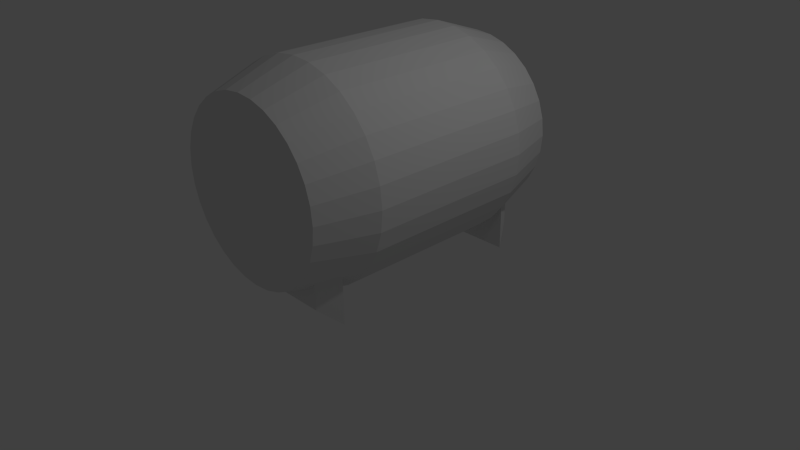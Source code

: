 # Source: barrel1.blend  (saved by Blender 2.76.0; exported with 4.5.12 LTS)
import bpy
from mathutils import Matrix  # noqa: F401  (used for matrix-valued properties, if any)

bpy.ops.wm.read_factory_settings(use_empty=True)
scene = bpy.context.scene
scene.name = 'Scene'

# ---- collections
col_collection_1 = bpy.data.collections.new('Collection 1'); scene.collection.children.link(col_collection_1)

# ---- materials (node trees are filled in below, after node groups)
mat_material = bpy.data.materials.new('Material')
mat_material.alpha_threshold = 0.0
mat_material.use_transparent_shadow = False
mat_material.roughness = 0.5
mat_material.line_color = (0.0, 0.0, 0.0, 1.0)

# ---- material node trees

# ---- world
world_world = bpy.data.worlds.new('World'); scene.world = world_world
world_world.color = (0.05088, 0.05088, 0.05088)
world_world.use_sun_shadow = False
world_world.sun_shadow_jitter_overblur = 0.0
world_world.cycles.sampling_method = 'MANUAL'
world_world.cycles.sample_map_resolution = 256

# ---- cameras
cam_camera = bpy.data.cameras.new('Camera')
cam_camera.clip_end = 100.0
cam_camera.lens = 35.0
cam_camera.sensor_width = 32.0
cam_camera.sensor_height = 18.0
cam_camera.ortho_scale = 7.314
cam_camera.dof.focus_distance = 0.0
cam_camera.dof.aperture_fstop = 128.0

# ---- lights
light_lamp = bpy.data.lights.new('Lamp', 'POINT')
light_lamp.transmission_factor = 0.0
light_lamp.cutoff_distance = 30.0
light_lamp.energy = 100.0
light_lamp.shadow_buffer_clip_start = 1.001
light_lamp.shadow_soft_size = 0.1
light_lamp.shadow_maximum_resolution = 0.006
light_lamp.use_absolute_resolution = True
light_lamp.cycles.use_multiple_importance_sampling = False

# ---- meshes
me_cube = bpy.data.meshes.new('Cube')
me_cube.from_pydata([(0.837, 1.572, 0.2173), (1.0, 1.304, -0.009727), (-1.0, 1.304, -0.009727), (-0.8283, 1.572, 0.2173), (0.837, 1.572, 1.008), (1.0, 1.304, 0.9402), (-1.0, 1.304, 0.9402), (-0.8283, 1.572, 1.008), (1.0, -1.33, -0.009727), (0.837, -1.591, 0.2173), (-0.8283, -1.591, 0.2173), (-1.0, -1.33, -0.009727), (1.0, -1.33, 0.9402), (0.837, -1.591, 1.008), (-0.8283, -1.591, 1.008), (-1.0, -1.33, 0.9402), (1.375, 0.01353, 1.189), (1.401, 0.01353, 1.457), (1.171, 1.841, 1.438), (1.171, -1.815, 1.438), (1.149, 1.841, 1.215), (1.149, -1.815, 1.215), (1.084, 1.841, 1.001), (1.084, -1.815, 1.001), (0.9785, 1.841, 0.8036), (0.9785, -1.815, 0.8036), (0.8365, 1.841, 0.6305), (0.8365, -1.815, 0.6305), (0.6633, 1.841, 0.4884), (0.6633, -1.815, 0.4884), (0.4658, 1.841, 0.3829), (0.4658, -1.815, 0.3829), (0.2515, 1.841, 0.3178), (0.2515, -1.815, 0.3178), (0.02864, 1.841, 0.2959), (0.02864, -1.815, 0.2959), (-0.1942, 1.841, 0.3178), (-0.1942, -1.815, 0.3178), (-0.4086, 1.841, 0.3829), (-0.4086, -1.815, 0.3829), (-0.6061, 1.841, 0.4884), (-0.6061, -1.815, 0.4884), (-0.7792, 1.841, 0.6305), (-0.7792, -1.815, 0.6305), (-0.9213, 1.841, 0.8036), (-0.9213, -1.815, 0.8036), (-1.027, 1.841, 1.001), (-1.027, -1.815, 1.001), (-1.092, 1.841, 1.215), (-1.092, -1.815, 1.215), (-1.114, 1.841, 1.438), (-1.114, -1.815, 1.438), (-1.092, 1.841, 1.661), (-1.092, -1.815, 1.661), (-1.027, 1.841, 1.876), (-1.027, -1.815, 1.876), (-0.9213, 1.841, 2.073), (-0.9213, -1.815, 2.073), (-0.7792, 1.841, 2.246), (-0.7792, -1.815, 2.246), (-0.6061, 1.841, 2.388), (-0.6061, -1.815, 2.388), (-0.4086, 1.841, 2.494), (-0.4086, -1.815, 2.494), (-0.1942, 1.841, 2.559), (-0.1942, -1.815, 2.559), (0.02864, 1.841, 2.581), (0.02864, -1.815, 2.581), (0.2515, 1.841, 2.559), (0.2515, -1.815, 2.559), (0.4658, 1.841, 2.494), (0.4658, -1.815, 2.494), (0.6633, 1.841, 2.388), (0.6633, -1.815, 2.388), (0.8365, 1.841, 2.246), (0.8365, -1.815, 2.246), (0.9785, 1.841, 2.073), (0.9785, -1.815, 2.073), (1.084, 1.841, 1.876), (1.084, -1.815, 1.876), (1.149, 1.841, 1.661), (1.149, -1.815, 1.661), (1.297, 0.01353, 0.9317), (1.17, 0.01353, 0.6945), (0.9994, 0.01353, 0.4866), (0.7915, 0.01353, 0.3159), (0.5543, 0.01353, 0.1891), (0.2969, 0.01353, 0.111), (0.02918, 0.01353, 0.08467), (-0.2385, 0.01353, 0.111), (-0.4959, 0.01353, 0.1891), (-0.7331, 0.01353, 0.3159), (-0.941, 0.01353, 0.4866), (-1.112, 0.01353, 0.6945), (-1.238, 0.01353, 0.9317), (-1.317, 0.01353, 1.189), (-1.343, 0.01353, 1.457), (-1.317, 0.01353, 1.724), (-1.238, 0.01353, 1.982), (-1.112, 0.01353, 2.219), (-0.941, 0.01353, 2.427), (-0.7331, 0.01353, 2.598), (-0.4959, 0.01353, 2.724), (-0.2385, 0.01353, 2.803), (0.02918, 0.01353, 2.829), (0.2969, 0.01353, 2.803), (0.5543, 0.01353, 2.724), (0.7915, 0.01353, 2.598), (0.9994, 0.01353, 2.427), (1.17, 0.01353, 2.219), (1.297, 0.01353, 1.982), (1.375, 0.01353, 1.724), (1.375, -1.084, 1.724), (1.297, -1.084, 1.982), (1.401, -1.084, 1.457), (1.375, 1.111, 1.189), (1.17, -1.084, 2.219), (1.297, 1.111, 0.9317), (0.9994, -1.084, 2.427), (1.17, 1.111, 0.6945), (0.7915, -1.084, 2.598), (0.9994, 1.111, 0.4866), (0.5543, -1.084, 2.724), (0.7915, 1.111, 0.3159), (0.2969, -1.084, 2.803), (0.5543, 1.111, 0.1891), (0.02918, -1.084, 2.829), (0.2969, 1.111, 0.111), (-0.2385, -1.084, 2.803), (0.02918, 1.111, 0.08467), (-0.4959, -1.084, 2.724), (-0.2385, 1.111, 0.111), (-0.7331, -1.084, 2.598), (-0.4959, 1.111, 0.1891), (-0.941, -1.084, 2.427), (-0.7331, 1.111, 0.3159), (-1.112, -1.084, 2.219), (-0.941, 1.111, 0.4866), (-1.238, -1.084, 1.982), (-1.112, 1.111, 0.6945), (-1.317, -1.084, 1.724), (-1.238, 1.111, 0.9317), (-1.343, -1.084, 1.457), (-1.317, 1.111, 1.189), (-1.317, -1.084, 1.189), (-1.343, 1.111, 1.457), (-1.238, -1.084, 0.9317), (-1.317, 1.111, 1.724), (-1.112, -1.084, 0.6945), (-1.238, 1.111, 1.982), (-0.941, -1.084, 0.4866), (-1.112, 1.111, 2.219), (-0.7331, -1.084, 0.3159), (-0.941, 1.111, 2.427), (-0.4959, -1.084, 0.1891), (-0.7331, 1.111, 2.598), (-0.2385, -1.084, 0.111), (-0.4959, 1.111, 2.724), (0.02918, -1.084, 0.08467), (-0.2385, 1.111, 2.803), (0.2969, -1.084, 0.111), (0.02918, 1.111, 2.829), (0.5543, -1.084, 0.1891), (0.2969, 1.111, 2.803), (0.7915, -1.084, 0.3159), (0.5543, 1.111, 2.724), (0.9994, -1.084, 0.4866), (0.7915, 1.111, 2.598), (1.17, -1.084, 0.6945), (0.9994, 1.111, 2.427), (1.297, -1.084, 0.9317), (1.17, 1.111, 2.219), (1.375, -1.084, 1.189), (1.297, 1.111, 1.982), (1.401, 1.111, 1.457), (1.375, 1.111, 1.724)], [], [(0, 1, 2, 3), (4, 7, 6, 5), (0, 4, 5, 1), (1, 5, 6, 2), (2, 6, 7, 3), (4, 0, 3, 7), (8, 9, 10, 11), (12, 15, 14, 13), (8, 12, 13, 9), (9, 13, 14, 10), (10, 14, 15, 11), (12, 8, 11, 15), (97, 140, 138, 98), (117, 82, 83, 119), (114, 19, 21, 172), (56, 151, 153, 58), (119, 83, 84, 121), (172, 21, 23, 170), (98, 138, 136, 99), (121, 84, 85, 123), (170, 23, 25, 168), (60, 155, 157, 62), (123, 85, 86, 125), (168, 25, 27, 166), (99, 136, 134, 100), (125, 86, 87, 127), (166, 27, 29, 164), (62, 157, 159, 64), (127, 87, 88, 129), (164, 29, 31, 162), (100, 134, 132, 101), (129, 88, 89, 131), (162, 31, 33, 160), (64, 159, 161, 66), (131, 89, 90, 133), (160, 33, 35, 158), (101, 132, 130, 102), (133, 90, 91, 135), (158, 35, 37, 156), (66, 161, 163, 68), (135, 91, 92, 137), (156, 37, 39, 154), (102, 130, 128, 103), (137, 92, 93, 139), (154, 39, 41, 152), (68, 163, 165, 70), (139, 93, 94, 141), (152, 41, 43, 150), (103, 128, 126, 104), (141, 94, 95, 143), (150, 43, 45, 148), (70, 165, 167, 72), (143, 95, 96, 145), (148, 45, 47, 146), (104, 126, 124, 105), (145, 96, 97, 147), (146, 47, 49, 144), (72, 167, 169, 74), (147, 97, 98, 149), (144, 49, 51, 142), (105, 124, 122, 106), (149, 98, 99, 151), (142, 51, 53, 140), (74, 169, 171, 76), (151, 99, 100, 153), (140, 53, 55, 138), (106, 122, 120, 107), (153, 100, 101, 155), (138, 55, 57, 136), (76, 171, 173, 78), (155, 101, 102, 157), (136, 57, 59, 134), (107, 120, 118, 108), (157, 102, 103, 159), (134, 59, 61, 132), (80, 175, 174, 18), (159, 103, 104, 161), (132, 61, 63, 130), (108, 118, 116, 109), (161, 104, 105, 163), (130, 63, 65, 128), (18, 174, 115, 20), (163, 105, 106, 165), (128, 65, 67, 126), (78, 173, 175, 80), (165, 106, 107, 167), (126, 67, 69, 124), (109, 116, 113, 110), (167, 107, 108, 169), (124, 69, 71, 122), (111, 112, 114, 17), (169, 108, 109, 171), (122, 71, 73, 120), (110, 113, 112, 111), (171, 109, 110, 173), (120, 73, 75, 118), (20, 115, 117, 22), (175, 111, 17, 174), (118, 75, 77, 116), (174, 17, 16, 115), (173, 110, 111, 175), (116, 77, 79, 113), (21, 19, 81, 79, 77, 75, 73, 71, 69, 67, 65, 63, 61, 59, 57, 55, 53, 51, 49, 47, 45, 43, 41, 39, 37, 35, 33, 31, 29, 27, 25, 23), (112, 81, 19, 114), (113, 79, 81, 112), (58, 153, 155, 60), (115, 16, 82, 117), (18, 20, 22, 24, 26, 28, 30, 32, 34, 36, 38, 40, 42, 44, 46, 48, 50, 52, 54, 56, 58, 60, 62, 64, 66, 68, 70, 72, 74, 76, 78, 80), (96, 142, 140, 97), (54, 149, 151, 56), (95, 144, 142, 96), (52, 147, 149, 54), (94, 146, 144, 95), (50, 145, 147, 52), (93, 148, 146, 94), (48, 143, 145, 50), (92, 150, 148, 93), (46, 141, 143, 48), (91, 152, 150, 92), (44, 139, 141, 46), (90, 154, 152, 91), (42, 137, 139, 44), (89, 156, 154, 90), (40, 135, 137, 42), (88, 158, 156, 89), (38, 133, 135, 40), (87, 160, 158, 88), (36, 131, 133, 38), (86, 162, 160, 87), (34, 129, 131, 36), (85, 164, 162, 86), (32, 127, 129, 34), (84, 166, 164, 85), (30, 125, 127, 32), (83, 168, 166, 84), (28, 123, 125, 30), (82, 170, 168, 83), (26, 121, 123, 28), (16, 172, 170, 82), (24, 119, 121, 26), (17, 114, 172, 16), (22, 117, 119, 24)])
_uv = me_cube.uv_layers.new(name='UVMap')
_uv.uv.foreach_set('vector', [0.5624, 0.4681, 0.6, 0.4456, 0.6, 0.6883, 0.5624, 0.6701, 0.2663, 0.6603, 0.2663, 0.4649, 0.305, 0.4456, 0.305, 0.6803, 0.304, 0.7096, 0.304, 0.8057, 0.2663, 0.7956, 0.2663, 0.6803, 1.985e-08, 0.4456, 0.1332, 0.4456, 0.1332, 0.6894, 0.0, 0.6894, 0.03765, 0.6894, 0.03765, 0.779, 1.671e-08, 0.7986, 0.0, 0.7241, 0.881, 0.203, 0.9919, 0.203, 0.9919, 0.406, 0.881, 0.406, 0.9653, 0.6883, 0.9288, 0.6658, 0.9288, 0.4638, 0.9653, 0.4457, 1.0, 0.4457, 1.0, 0.6803, 0.9653, 0.6637, 0.9653, 0.4683, 0.5989, 0.6883, 0.5989, 0.8036, 0.5624, 0.8136, 0.5624, 0.7176, 0.9919, 0.203, 0.881, 0.203, 0.881, 0.0, 0.9919, 1.453e-08, 0.03765, 0.764, 0.03765, 0.6894, 0.07417, 0.7091, 0.07417, 0.7986, 0.2663, 0.6894, 0.1332, 0.6894, 0.1332, 0.4456, 0.2663, 0.4456, 0.3973, 0.2229, 0.3973, 0.08907, 0.4322, 0.08907, 0.4322, 0.2229, 0.8226, 0.3567, 0.8226, 0.2229, 0.8541, 0.2229, 0.8541, 0.3567, 0.7506, 0.08911, 0.7502, 2.329e-05, 0.7811, 2.088e-05, 0.7876, 0.08911, 0.4703, 0.4456, 0.4692, 0.3567, 0.5069, 0.3567, 0.5017, 0.4456, 0.8541, 0.3567, 0.8541, 0.2229, 0.881, 0.2229, 0.881, 0.3567, 0.7876, 0.08911, 0.7811, 2.088e-05, 0.8102, 1.601e-05, 0.8226, 0.0891, 0.4322, 0.2229, 0.4322, 0.08907, 0.4692, 0.08907, 0.4692, 0.2229, 0.3183, 0.08896, 0.3183, 0.2228, 0.2917, 0.2228, 0.2917, 0.08896, 0.8226, 0.0891, 0.8102, 1.601e-05, 0.8364, 8.995e-06, 0.8541, 0.08909, 0.5325, 0.4456, 0.5439, 0.3567, 0.5787, 0.3567, 0.5615, 0.4456, 0.2917, 0.08896, 0.2917, 0.2228, 0.2603, 0.2228, 0.2603, 0.08896, 0.8541, 0.08909, 0.8364, 8.995e-06, 0.8588, 0.0, 0.881, 0.08908, 0.4692, 0.2229, 0.4692, 0.08907, 0.5069, 0.08907, 0.5069, 0.2229, 0.2603, 0.08896, 0.2603, 0.2228, 0.2255, 0.2228, 0.2255, 0.08896, 0.3183, 0.3566, 0.2936, 0.4456, 0.2714, 0.4456, 0.2917, 0.3566, 0.5615, 0.4456, 0.5787, 0.3567, 0.61, 0.3567, 0.5876, 0.4456, 0.2255, 0.08896, 0.2255, 0.2228, 0.1885, 0.2228, 0.1885, 0.08896, 0.2917, 0.3566, 0.2714, 0.4456, 0.2453, 0.4456, 0.2603, 0.3566, 0.5069, 0.2229, 0.5069, 0.08907, 0.5439, 0.08907, 0.5439, 0.2229, 0.1885, 0.08896, 0.1885, 0.2228, 0.1508, 0.2228, 0.1508, 0.08896, 0.2603, 0.3566, 0.2453, 0.4456, 0.2163, 0.4456, 0.2255, 0.3566, 0.5153, 0.4478, 0.5307, 0.5319, 0.4956, 0.5301, 0.4861, 0.4464, 0.1508, 0.08896, 0.1508, 0.2228, 0.1138, 0.2228, 0.1138, 0.08896, 0.2255, 0.3566, 0.2163, 0.4456, 0.1855, 0.4456, 0.1885, 0.3566, 0.5439, 0.2229, 0.5439, 0.08907, 0.5787, 0.08908, 0.5787, 0.2229, 0.1138, 0.08896, 0.1138, 0.2228, 0.07897, 0.2228, 0.07897, 0.08896, 0.1885, 0.3566, 0.1855, 0.4456, 0.1541, 0.4456, 0.1508, 0.3566, 0.4861, 0.4464, 0.4956, 0.5301, 0.4585, 0.5292, 0.4552, 0.4456, 0.07897, 0.08896, 0.07897, 0.2228, 0.04761, 0.2228, 0.04761, 0.08896, 0.1508, 0.3566, 0.1541, 0.4456, 0.1233, 0.4456, 0.1138, 0.3566, 0.5624, 0.6668, 0.5624, 0.7992, 0.5307, 0.7966, 0.5307, 0.6642, 0.04761, 0.08896, 0.04761, 0.2228, 0.02095, 0.2228, 0.02095, 0.08896, 0.1138, 0.3566, 0.1233, 0.4456, 0.09432, 0.4456, 0.07897, 0.3566, 0.4552, 0.4456, 0.4585, 0.5292, 0.4208, 0.5293, 0.4238, 0.4457, 0.02095, 0.08896, 0.02095, 0.2228, 1.671e-08, 0.2228, 0.0, 0.08895, 0.07897, 0.3566, 0.09432, 0.4456, 0.06822, 0.4456, 0.04761, 0.3566, 0.5307, 0.6642, 0.5307, 0.7966, 0.4956, 0.7948, 0.4956, 0.6625, 0.3183, 0.3567, 0.3183, 0.2229, 0.3393, 0.2229, 0.3393, 0.3567, 0.04761, 0.3566, 0.06822, 0.4456, 0.04602, 0.4456, 0.02095, 0.3566, 0.4238, 0.4457, 0.4208, 0.5293, 0.3839, 0.5303, 0.3932, 0.4466, 0.3393, 0.3567, 0.3393, 0.2229, 0.366, 0.2229, 0.366, 0.3567, 0.02095, 0.3566, 0.04602, 0.4456, 0.02857, 0.4456, 1.671e-08, 0.3566, 0.4956, 0.6625, 0.4956, 0.7948, 0.4585, 0.794, 0.4585, 0.6616, 0.366, 0.3567, 0.366, 0.2229, 0.3973, 0.2229, 0.3973, 0.3567, 0.3184, 0.08908, 0.3447, 5.304e-06, 0.3621, 3.269e-06, 0.3393, 0.08908, 0.3932, 0.4466, 0.3839, 0.5303, 0.3493, 0.5322, 0.3644, 0.4482, 0.3973, 0.3567, 0.3973, 0.2229, 0.4322, 0.2229, 0.4322, 0.3567, 0.3393, 0.08908, 0.3621, 3.269e-06, 0.3844, 1.686e-06, 0.366, 0.08907, 0.4585, 0.6616, 0.4585, 0.794, 0.4208, 0.794, 0.4208, 0.6617, 0.4322, 0.3567, 0.4322, 0.2229, 0.4692, 0.2229, 0.4692, 0.3567, 0.366, 0.08907, 0.3844, 1.686e-06, 0.4105, 5.812e-07, 0.3973, 0.08907, 0.6332, 0.4456, 0.61, 0.3567, 0.6412, 0.3567, 0.6592, 0.4457, 0.4692, 0.3567, 0.4692, 0.2229, 0.5069, 0.2229, 0.5069, 0.3567, 0.3973, 0.08907, 0.4105, 5.812e-07, 0.4395, 0.0, 0.4322, 0.08907, 0.4208, 0.6617, 0.4208, 0.794, 0.3839, 0.7951, 0.3839, 0.6627, 0.5069, 0.3567, 0.5069, 0.2229, 0.5439, 0.2229, 0.5439, 0.3567, 0.4322, 0.08907, 0.4395, 0.0, 0.4703, 0.0, 0.4692, 0.08907, 0.6592, 0.4457, 0.6412, 0.3567, 0.6759, 0.3567, 0.6881, 0.4457, 0.5439, 0.3567, 0.5439, 0.2229, 0.5787, 0.2229, 0.5787, 0.3567, 0.4692, 0.08907, 0.4703, 0.0, 0.5017, 5.667e-07, 0.5069, 0.08907, 0.3839, 0.6627, 0.3839, 0.7951, 0.3493, 0.797, 0.3493, 0.6646, 0.5624, 0.5345, 0.5624, 0.6668, 0.5307, 0.6642, 0.5307, 0.5319, 0.5069, 0.08907, 0.5017, 5.667e-07, 0.5325, 1.656e-06, 0.5439, 0.08907, 0.7188, 0.4457, 0.7129, 0.3567, 0.7506, 0.3567, 0.7502, 0.4457, 0.5307, 0.5319, 0.5307, 0.6642, 0.4956, 0.6625, 0.4956, 0.5301, 0.5439, 0.08907, 0.5325, 1.656e-06, 0.5615, 3.211e-06, 0.5787, 0.08908, 0.61, 0.2229, 0.61, 0.08909, 0.6412, 0.0891, 0.6412, 0.2229, 0.4956, 0.5301, 0.4956, 0.6625, 0.4585, 0.6616, 0.4585, 0.5292, 0.5624, 0.7992, 0.5417, 0.8908, 0.5153, 0.8887, 0.5307, 0.7966, 0.7502, 0.4457, 0.7506, 0.3567, 0.7876, 0.3567, 0.7811, 0.4457, 0.4585, 0.5292, 0.4585, 0.6616, 0.4208, 0.6617, 0.4208, 0.5293, 0.5307, 0.7966, 0.5153, 0.8887, 0.4861, 0.8872, 0.4956, 0.7948, 0.6881, 0.4457, 0.6759, 0.3567, 0.7129, 0.3567, 0.7188, 0.4457, 0.4208, 0.5293, 0.4208, 0.6617, 0.3839, 0.6627, 0.3839, 0.5303, 0.4956, 0.7948, 0.4861, 0.8872, 0.4552, 0.8865, 0.4585, 0.794, 0.6412, 0.2229, 0.6412, 0.0891, 0.6759, 0.08911, 0.6759, 0.2229, 0.3839, 0.5303, 0.3839, 0.6627, 0.3493, 0.6646, 0.3493, 0.5322, 0.4585, 0.794, 0.4552, 0.8865, 0.4238, 0.8865, 0.4208, 0.794, 0.7129, 0.2229, 0.7129, 0.08911, 0.7506, 0.08911, 0.7506, 0.2229, 0.61, 0.3567, 0.61, 0.2229, 0.6412, 0.2229, 0.6412, 0.3567, 0.4208, 0.794, 0.4238, 0.8865, 0.3932, 0.8874, 0.3839, 0.7951, 0.6759, 0.2229, 0.6759, 0.08911, 0.7129, 0.08911, 0.7129, 0.2229, 0.6412, 0.3567, 0.6412, 0.2229, 0.6759, 0.2229, 0.6759, 0.3567, 0.3839, 0.7951, 0.3932, 0.8874, 0.3644, 0.889, 0.3493, 0.797, 0.7811, 0.4457, 0.7876, 0.3567, 0.8226, 0.3567, 0.8102, 0.4457, 0.7129, 0.3567, 0.7129, 0.2229, 0.7506, 0.2229, 0.7506, 0.3567, 0.3493, 0.797, 0.3644, 0.889, 0.3385, 0.8913, 0.3183, 0.7997, 0.7506, 0.3567, 0.7506, 0.2229, 0.7876, 0.2229, 0.7876, 0.3567, 0.6759, 0.3567, 0.6759, 0.2229, 0.7129, 0.2229, 0.7129, 0.3567, 0.6412, 0.0891, 0.6592, 1.558e-05, 0.6881, 2.059e-05, 0.6759, 0.08911, 0.871, 0.6919, 0.8449, 0.7071, 0.8159, 0.7175, 0.7851, 0.7228, 0.7537, 0.7228, 0.7229, 0.7175, 0.6939, 0.7071, 0.6678, 0.6919, 0.6456, 0.6726, 0.6282, 0.6499, 0.6162, 0.6247, 0.61, 0.5979, 0.61, 0.5706, 0.6162, 0.5438, 0.6282, 0.5186, 0.6456, 0.4959, 0.6678, 0.4766, 0.6939, 0.4614, 0.7229, 0.451, 0.7537, 0.4457, 0.7851, 0.4457, 0.8159, 0.451, 0.8449, 0.4614, 0.871, 0.4766, 0.8932, 0.4959, 0.9107, 0.5186, 0.9227, 0.5438, 0.9288, 0.5706, 0.9288, 0.5979, 0.9227, 0.6247, 0.9107, 0.6499, 0.8932, 0.6726, 0.7129, 0.08911, 0.7188, 2.318e-05, 0.7502, 2.329e-05, 0.7506, 0.08911, 0.6759, 0.08911, 0.6881, 2.059e-05, 0.7188, 2.318e-05, 0.7129, 0.08911, 0.5017, 0.4456, 0.5069, 0.3567, 0.5439, 0.3567, 0.5325, 0.4456, 0.7876, 0.3567, 0.7876, 0.2229, 0.8226, 0.2229, 0.8226, 0.3567, 0.7851, 0.7228, 0.8159, 0.7282, 0.8449, 0.7386, 0.871, 0.7538, 0.8932, 0.7731, 0.9107, 0.7958, 0.9227, 0.821, 0.9288, 0.8478, 0.9288, 0.8751, 0.9227, 0.9018, 0.9107, 0.9271, 0.8932, 0.9498, 0.871, 0.9691, 0.8449, 0.9842, 0.8159, 0.9947, 0.7851, 1.0, 0.7537, 1.0, 0.7229, 0.9947, 0.6939, 0.9842, 0.6678, 0.9691, 0.6456, 0.9498, 0.6282, 0.9271, 0.6162, 0.9018, 0.61, 0.8751, 0.61, 0.8478, 0.6162, 0.821, 0.6282, 0.7958, 0.6456, 0.7731, 0.6678, 0.7538, 0.6939, 0.7386, 0.7229, 0.7282, 0.7537, 0.7228, 0.366, 0.2229, 0.366, 0.08907, 0.3973, 0.08907, 0.3973, 0.2229, 0.4395, 0.4456, 0.4322, 0.3567, 0.4692, 0.3567, 0.4703, 0.4456, 0.3393, 0.2229, 0.3393, 0.08908, 0.366, 0.08907, 0.366, 0.2229, 0.4105, 0.4456, 0.3973, 0.3567, 0.4322, 0.3567, 0.4395, 0.4456, 0.3183, 0.2229, 0.3184, 0.08908, 0.3393, 0.08908, 0.3393, 0.2229, 0.3843, 0.4456, 0.366, 0.3567, 0.3973, 0.3567, 0.4105, 0.4456, 0.02095, 0.2228, 0.02095, 0.3566, 1.671e-08, 0.3566, 1.671e-08, 0.2228, 0.3621, 0.4456, 0.3393, 0.3567, 0.366, 0.3567, 0.3843, 0.4456, 0.04761, 0.2228, 0.04761, 0.3566, 0.02095, 0.3566, 0.02095, 0.2228, 0.3447, 0.4456, 0.3183, 0.3567, 0.3393, 0.3567, 0.3621, 0.4456, 0.07897, 0.2228, 0.07897, 0.3566, 0.04761, 0.3566, 0.04761, 0.2228, 0.04602, 2.136e-06, 0.02095, 0.08896, 0.0, 0.08895, 0.02857, 0.0, 0.1138, 0.2228, 0.1138, 0.3566, 0.07897, 0.3566, 0.07897, 0.2228, 0.06822, 3.952e-06, 0.04761, 0.08896, 0.02095, 0.08896, 0.04602, 2.136e-06, 0.1508, 0.2228, 0.1508, 0.3566, 0.1138, 0.3566, 0.1138, 0.2228, 0.09432, 5.362e-06, 0.07897, 0.08896, 0.04761, 0.08896, 0.06822, 3.952e-06, 0.1885, 0.2228, 0.1885, 0.3566, 0.1508, 0.3566, 0.1508, 0.2228, 0.1233, 6.306e-06, 0.1138, 0.08896, 0.07897, 0.08896, 0.09432, 5.362e-06, 0.2255, 0.2228, 0.2255, 0.3566, 0.1885, 0.3566, 0.1885, 0.2228, 0.1541, 6.786e-06, 0.1508, 0.08896, 0.1138, 0.08896, 0.1233, 6.306e-06, 0.2603, 0.2228, 0.2603, 0.3566, 0.2255, 0.3566, 0.2255, 0.2228, 0.1855, 6.786e-06, 0.1885, 0.08896, 0.1508, 0.08896, 0.1541, 6.786e-06, 0.2917, 0.2228, 0.2917, 0.3566, 0.2603, 0.3566, 0.2603, 0.2228, 0.2163, 6.292e-06, 0.2255, 0.08896, 0.1885, 0.08896, 0.1855, 6.786e-06, 0.3183, 0.2228, 0.3183, 0.3566, 0.2917, 0.3566, 0.2917, 0.2228, 0.2453, 5.333e-06, 0.2603, 0.08896, 0.2255, 0.08896, 0.2163, 6.292e-06, 0.8541, 0.2229, 0.8541, 0.08909, 0.881, 0.08908, 0.881, 0.2229, 0.2714, 3.851e-06, 0.2917, 0.08896, 0.2603, 0.08896, 0.2453, 5.333e-06, 0.8226, 0.2229, 0.8226, 0.0891, 0.8541, 0.08909, 0.8541, 0.2229, 0.2936, 2.049e-06, 0.3183, 0.08896, 0.2917, 0.08896, 0.2714, 3.851e-06, 0.7876, 0.2229, 0.7876, 0.08911, 0.8226, 0.0891, 0.8226, 0.2229, 0.8364, 0.4456, 0.8541, 0.3567, 0.881, 0.3567, 0.8588, 0.4456, 0.7506, 0.2229, 0.7506, 0.08911, 0.7876, 0.08911, 0.7876, 0.2229, 0.8102, 0.4457, 0.8226, 0.3567, 0.8541, 0.3567, 0.8364, 0.4456])
me_cube.materials.append(mat_material)
me_cube.use_remesh_preserve_volume = False
me_cube.use_remesh_preserve_attributes = False
me_cube.use_mirror_vertex_groups = False
me_cube.update()

# ---- objects
ob_cube = bpy.data.objects.new('Cube', me_cube)
ob_lamp = bpy.data.objects.new('Lamp', light_lamp)
ob_camera = bpy.data.objects.new('Camera', cam_camera)

# ---- transforms, parenting, visibility, modifiers, constraints
ob_cube.location = (0.0, 0.0, 0.0)
ob_cube.lock_rotations_4d = False
ob_cube.empty_display_type = 'ARROWS'
ob_cube.lineart.crease_threshold = 0.0
ob_lamp.location = (4.076, 1.005, 5.904)
ob_lamp.rotation_euler = (0.6503, 0.05522, 1.866)
ob_lamp.lock_rotations_4d = False
ob_lamp.empty_display_type = 'ARROWS'
ob_lamp.color = (0.0, 0.0, 0.0, 0.0)
ob_lamp.lineart.crease_threshold = 0.0
ob_camera.location = (7.481, -6.508, 5.344)
ob_camera.rotation_euler = (1.109, 0.01082, 0.8149)
ob_camera.lock_rotations_4d = False
ob_camera.empty_display_type = 'ARROWS'
ob_camera.color = (0.0, 0.0, 0.0, 0.0)
ob_camera.display_type = 'WIRE'
ob_camera.lineart.crease_threshold = 0.0

# ---- collection membership
col_collection_1.objects.link(ob_cube)
col_collection_1.objects.link(ob_lamp)
col_collection_1.objects.link(ob_camera)

# ---- scene / render settings (as saved in the file)
scene.camera = ob_camera
scene.frame_start = 1; scene.frame_end = 250; scene.frame_set(1)
scene.render.engine = 'BLENDER_EEVEE_NEXT'
scene.render.resolution_percentage = 50
scene.render.dither_intensity = 0.0
scene.cycles.use_denoising = False
scene.cycles.samples = 10
scene.cycles.sampling_pattern = 'TABULATED_SOBOL'
scene.cycles.light_sampling_threshold = 0.0
scene.cycles.use_adaptive_sampling = False
scene.cycles.use_light_tree = False
scene.cycles.blur_glossy = 0.0
scene.cycles.pixel_filter_type = 'GAUSSIAN'
scene.cycles.sample_clamp_indirect = 0.0
scene.view_settings.view_transform = 'Standard'
bpy.context.view_layer.update()
